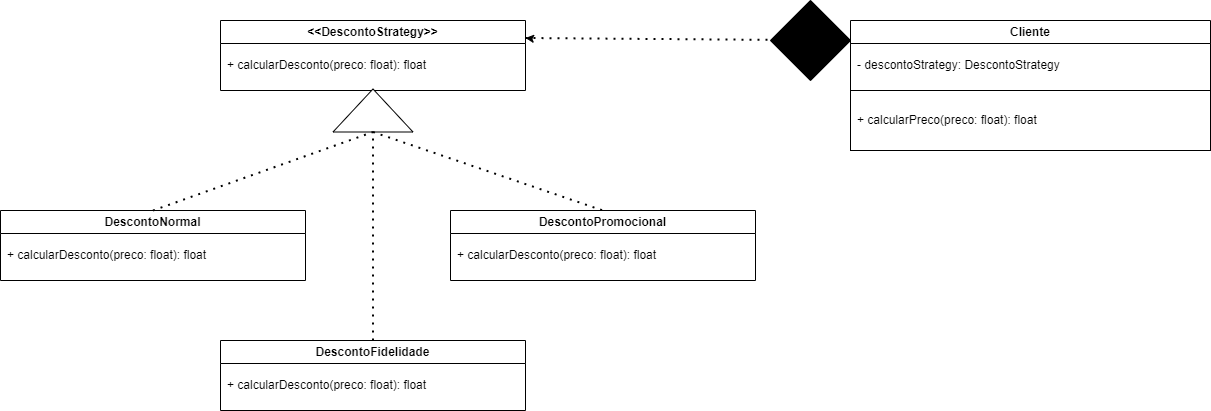

The diagram above was exported from draw.io. Its source (the exported page's mxGraphModel, read from the mxfile embedded in the PNG):
<mxGraphModel dx="2415" dy="824" grid="1" gridSize="10" guides="1" tooltips="1" connect="1" arrows="1" fold="1" page="1" pageScale="1" pageWidth="827" pageHeight="1169" math="0" shadow="0">
  <root>
    <mxCell id="0" />
    <mxCell id="1" parent="0" />
    <mxCell id="BJ2ePhBUQ38TUMnhdaSJ-1" value="&amp;lt;&amp;lt;DescontoStrategy&amp;gt;&amp;gt;" style="swimlane;whiteSpace=wrap;html=1;" vertex="1" parent="1">
      <mxGeometry x="10" y="50" width="305" height="70" as="geometry" />
    </mxCell>
    <mxCell id="BJ2ePhBUQ38TUMnhdaSJ-2" value="+&amp;nbsp;calcularDesconto(preco: float): float" style="text;html=1;align=left;verticalAlign=middle;resizable=0;points=[];autosize=1;strokeColor=none;fillColor=none;" vertex="1" parent="BJ2ePhBUQ38TUMnhdaSJ-1">
      <mxGeometry x="5" y="30" width="220" height="30" as="geometry" />
    </mxCell>
    <mxCell id="BJ2ePhBUQ38TUMnhdaSJ-10" value="DescontoNormal" style="swimlane;whiteSpace=wrap;html=1;" vertex="1" parent="1">
      <mxGeometry x="-210" y="240" width="305" height="70" as="geometry" />
    </mxCell>
    <mxCell id="BJ2ePhBUQ38TUMnhdaSJ-11" value="+&amp;nbsp;calcularDesconto(preco: float): float" style="text;html=1;align=left;verticalAlign=middle;resizable=0;points=[];autosize=1;strokeColor=none;fillColor=none;" vertex="1" parent="BJ2ePhBUQ38TUMnhdaSJ-10">
      <mxGeometry x="5" y="30" width="220" height="30" as="geometry" />
    </mxCell>
    <mxCell id="BJ2ePhBUQ38TUMnhdaSJ-12" value="DescontoFidelidade" style="swimlane;whiteSpace=wrap;html=1;" vertex="1" parent="1">
      <mxGeometry x="10" y="370" width="305" height="70" as="geometry" />
    </mxCell>
    <mxCell id="BJ2ePhBUQ38TUMnhdaSJ-13" value="+&amp;nbsp;calcularDesconto(preco: float): float" style="text;html=1;align=left;verticalAlign=middle;resizable=0;points=[];autosize=1;strokeColor=none;fillColor=none;" vertex="1" parent="BJ2ePhBUQ38TUMnhdaSJ-12">
      <mxGeometry x="5" y="30" width="220" height="30" as="geometry" />
    </mxCell>
    <mxCell id="BJ2ePhBUQ38TUMnhdaSJ-14" value="DescontoPromocional" style="swimlane;whiteSpace=wrap;html=1;" vertex="1" parent="1">
      <mxGeometry x="240" y="240" width="305" height="70" as="geometry" />
    </mxCell>
    <mxCell id="BJ2ePhBUQ38TUMnhdaSJ-15" value="+&amp;nbsp;calcularDesconto(preco: float): float" style="text;html=1;align=left;verticalAlign=middle;resizable=0;points=[];autosize=1;strokeColor=none;fillColor=none;" vertex="1" parent="BJ2ePhBUQ38TUMnhdaSJ-14">
      <mxGeometry x="5" y="30" width="220" height="30" as="geometry" />
    </mxCell>
    <mxCell id="BJ2ePhBUQ38TUMnhdaSJ-16" value="" style="triangle;whiteSpace=wrap;html=1;rotation=-90;" vertex="1" parent="1">
      <mxGeometry x="141" y="100" width="43" height="80" as="geometry" />
    </mxCell>
    <mxCell id="BJ2ePhBUQ38TUMnhdaSJ-17" value="" style="endArrow=none;dashed=1;html=1;dashPattern=1 3;strokeWidth=2;rounded=0;exitX=0;exitY=0.5;exitDx=0;exitDy=0;entryX=0.5;entryY=0;entryDx=0;entryDy=0;" edge="1" parent="1" source="BJ2ePhBUQ38TUMnhdaSJ-16" target="BJ2ePhBUQ38TUMnhdaSJ-14">
      <mxGeometry width="50" height="50" relative="1" as="geometry">
        <mxPoint x="170" y="300" as="sourcePoint" />
        <mxPoint x="220" y="250" as="targetPoint" />
      </mxGeometry>
    </mxCell>
    <mxCell id="BJ2ePhBUQ38TUMnhdaSJ-18" value="" style="endArrow=none;dashed=1;html=1;dashPattern=1 3;strokeWidth=2;rounded=0;entryX=0;entryY=0.5;entryDx=0;entryDy=0;exitX=0.5;exitY=0;exitDx=0;exitDy=0;" edge="1" parent="1" source="BJ2ePhBUQ38TUMnhdaSJ-12" target="BJ2ePhBUQ38TUMnhdaSJ-16">
      <mxGeometry width="50" height="50" relative="1" as="geometry">
        <mxPoint x="170" y="300" as="sourcePoint" />
        <mxPoint x="220" y="250" as="targetPoint" />
      </mxGeometry>
    </mxCell>
    <mxCell id="BJ2ePhBUQ38TUMnhdaSJ-19" value="" style="endArrow=none;dashed=1;html=1;dashPattern=1 3;strokeWidth=2;rounded=0;entryX=0;entryY=0.5;entryDx=0;entryDy=0;exitX=0.5;exitY=0;exitDx=0;exitDy=0;" edge="1" parent="1" source="BJ2ePhBUQ38TUMnhdaSJ-10" target="BJ2ePhBUQ38TUMnhdaSJ-16">
      <mxGeometry width="50" height="50" relative="1" as="geometry">
        <mxPoint x="-60" y="240" as="sourcePoint" />
        <mxPoint x="-10" y="190" as="targetPoint" />
      </mxGeometry>
    </mxCell>
    <mxCell id="BJ2ePhBUQ38TUMnhdaSJ-20" value="" style="endArrow=none;dashed=1;html=1;dashPattern=1 3;strokeWidth=2;rounded=0;exitX=1;exitY=0.25;exitDx=0;exitDy=0;entryX=0;entryY=0;entryDx=0;entryDy=0;" edge="1" parent="1" source="BJ2ePhBUQ38TUMnhdaSJ-1">
      <mxGeometry width="50" height="50" relative="1" as="geometry">
        <mxPoint x="470" y="160" as="sourcePoint" />
        <mxPoint x="640" y="70" as="targetPoint" />
      </mxGeometry>
    </mxCell>
    <mxCell id="BJ2ePhBUQ38TUMnhdaSJ-21" value="" style="endArrow=classic;html=1;rounded=0;entryX=1;entryY=0.25;entryDx=0;entryDy=0;" edge="1" parent="1" target="BJ2ePhBUQ38TUMnhdaSJ-1">
      <mxGeometry width="50" height="50" relative="1" as="geometry">
        <mxPoint x="320" y="68" as="sourcePoint" />
        <mxPoint x="430" y="100" as="targetPoint" />
      </mxGeometry>
    </mxCell>
    <mxCell id="BJ2ePhBUQ38TUMnhdaSJ-22" value="" style="whiteSpace=wrap;html=1;" vertex="1" parent="1">
      <mxGeometry x="640" y="70" width="360" height="110" as="geometry" />
    </mxCell>
    <mxCell id="BJ2ePhBUQ38TUMnhdaSJ-23" value="-&amp;nbsp;descontoStrategy: DescontoStrategy" style="text;html=1;align=left;verticalAlign=middle;resizable=0;points=[];autosize=1;strokeColor=none;fillColor=none;" vertex="1" parent="1">
      <mxGeometry x="645" y="80" width="230" height="30" as="geometry" />
    </mxCell>
    <mxCell id="BJ2ePhBUQ38TUMnhdaSJ-24" value="- temperature: float" style="text;html=1;align=left;verticalAlign=middle;resizable=0;points=[];autosize=1;strokeColor=none;fillColor=none;" vertex="1" parent="1">
      <mxGeometry x="645" y="130" width="120" height="30" as="geometry" />
    </mxCell>
    <mxCell id="BJ2ePhBUQ38TUMnhdaSJ-32" value="Cliente" style="swimlane;whiteSpace=wrap;html=1;" vertex="1" parent="1">
      <mxGeometry x="640" y="50" width="360" height="130" as="geometry" />
    </mxCell>
    <mxCell id="BJ2ePhBUQ38TUMnhdaSJ-35" value="- temperature: float" style="text;html=1;align=left;verticalAlign=middle;resizable=0;points=[];autosize=1;strokeColor=none;fillColor=none;" vertex="1" parent="BJ2ePhBUQ38TUMnhdaSJ-32">
      <mxGeometry x="5" y="80" width="120" height="30" as="geometry" />
    </mxCell>
    <mxCell id="BJ2ePhBUQ38TUMnhdaSJ-27" value="" style="whiteSpace=wrap;html=1;" vertex="1" parent="BJ2ePhBUQ38TUMnhdaSJ-32">
      <mxGeometry y="70" width="360" height="60" as="geometry" />
    </mxCell>
    <mxCell id="BJ2ePhBUQ38TUMnhdaSJ-25" value="+&amp;nbsp;calcularPreco(preco: float): float" style="text;html=1;align=left;verticalAlign=middle;resizable=0;points=[];autosize=1;strokeColor=none;fillColor=none;" vertex="1" parent="BJ2ePhBUQ38TUMnhdaSJ-32">
      <mxGeometry x="5" y="85" width="200" height="30" as="geometry" />
    </mxCell>
    <mxCell id="BJ2ePhBUQ38TUMnhdaSJ-38" value="" style="rhombus;whiteSpace=wrap;html=1;fillColor=#000000;" vertex="1" parent="1">
      <mxGeometry x="560" y="30" width="80" height="80" as="geometry" />
    </mxCell>
  </root>
</mxGraphModel>